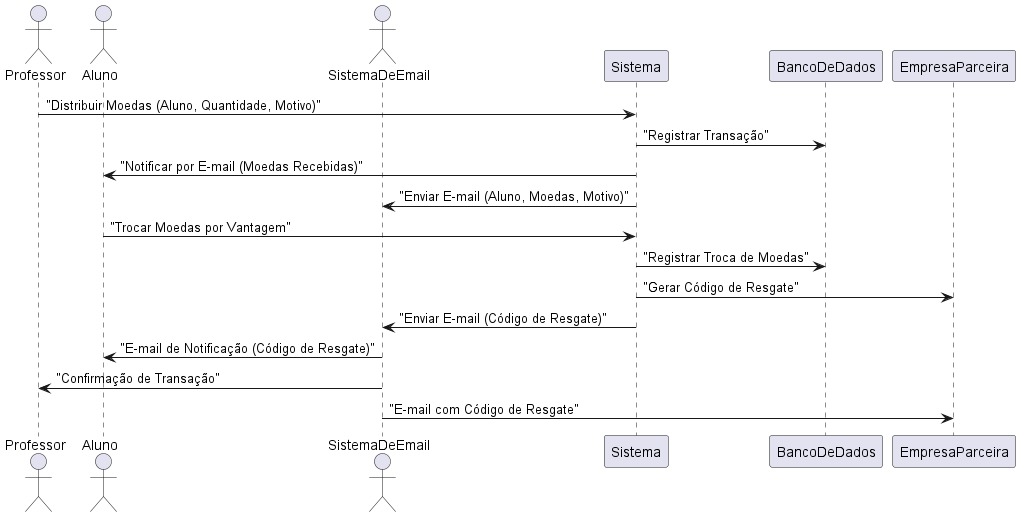

The diagram above was rendered by PlantUML. Its source (embedded in the PNG):
@startuml
actor Professor
actor Aluno
actor SistemaDeEmail

Professor -> Sistema : "Distribuir Moedas (Aluno, Quantidade, Motivo)"
Sistema -> BancoDeDados : "Registrar Transação"
Sistema -> Aluno : "Notificar por E-mail (Moedas Recebidas)"
Sistema -> SistemaDeEmail : "Enviar E-mail (Aluno, Moedas, Motivo)"

Aluno -> Sistema : "Trocar Moedas por Vantagem"
Sistema -> BancoDeDados : "Registrar Troca de Moedas"
Sistema -> EmpresaParceira : "Gerar Código de Resgate"
Sistema -> SistemaDeEmail : "Enviar E-mail (Código de Resgate)"

SistemaDeEmail -> Aluno : "E-mail de Notificação (Código de Resgate)"
SistemaDeEmail -> Professor : "Confirmação de Transação"
SistemaDeEmail -> EmpresaParceira : "E-mail com Código de Resgate"

@enduml